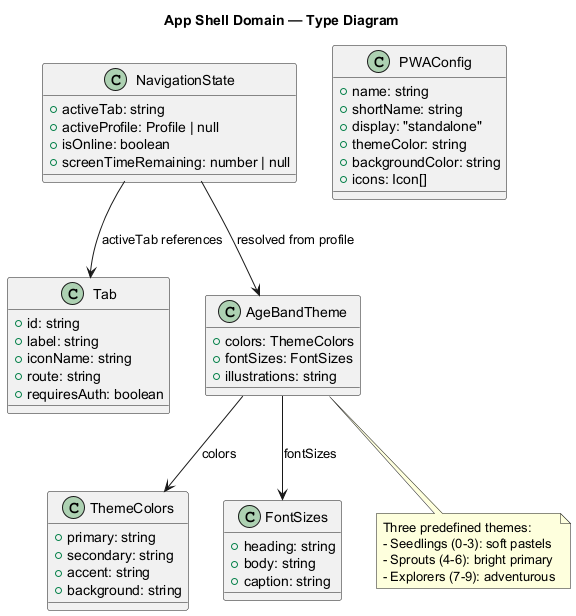

The diagram above was rendered by PlantUML. Its source (embedded in the PNG):
@startuml class-shell-domain
title App Shell Domain — Type Diagram

class Tab {
  +id: string
  +label: string
  +iconName: string
  +route: string
  +requiresAuth: boolean
}

class AgeBandTheme {
  +colors: ThemeColors
  +fontSizes: FontSizes
  +illustrations: string
}

class ThemeColors {
  +primary: string
  +secondary: string
  +accent: string
  +background: string
}

class FontSizes {
  +heading: string
  +body: string
  +caption: string
}

class NavigationState {
  +activeTab: string
  +activeProfile: Profile | null
  +isOnline: boolean
  +screenTimeRemaining: number | null
}

class PWAConfig {
  +name: string
  +shortName: string
  +display: "standalone"
  +themeColor: string
  +backgroundColor: string
  +icons: Icon[]
}

AgeBandTheme --> ThemeColors : colors
AgeBandTheme --> FontSizes : fontSizes
NavigationState --> Tab : activeTab references
NavigationState --> AgeBandTheme : resolved from profile

note bottom of AgeBandTheme
  Three predefined themes:
  - Seedlings (0-3): soft pastels
  - Sprouts (4-6): bright primary
  - Explorers (7-9): adventurous
end note

@enduml